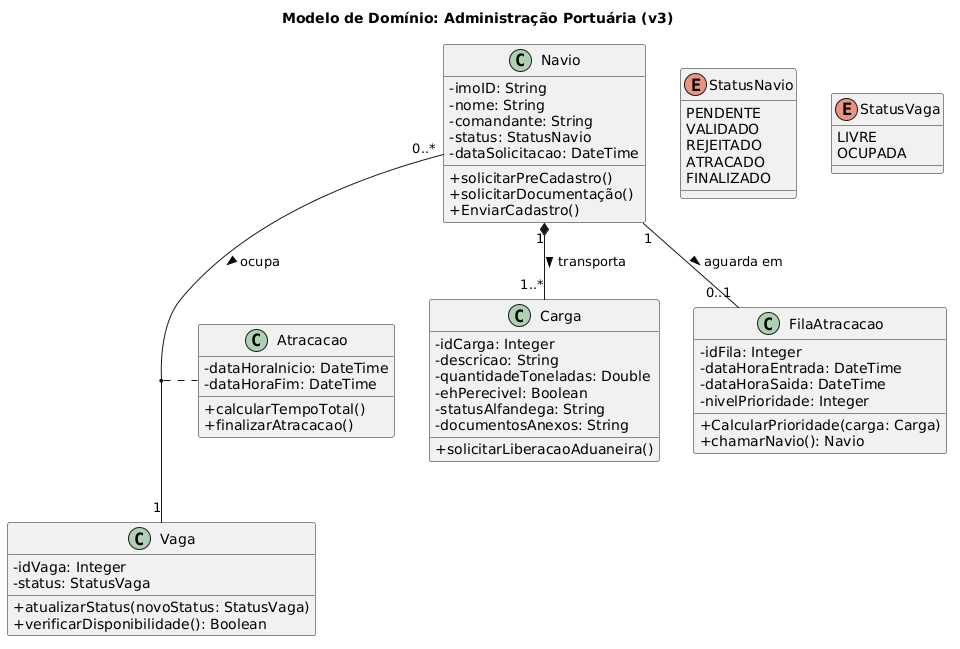

The diagram above was rendered by PlantUML. Its source (embedded in the PNG):
@startuml
title Modelo de Domínio: Administração Portuária (v3)
skinparam classAttributeIconSize 0
enum StatusNavio {
  PENDENTE
  VALIDADO
  REJEITADO
  ATRACADO
  FINALIZADO
}

enum StatusVaga {
  LIVRE
  OCUPADA
}

class Navio {
- imoID: String
  - nome: String
  - comandante: String
  - status: StatusNavio
  - dataSolicitacao: DateTime
  + solicitarPreCadastro()
  + solicitarDocumentação()
  + EnviarCadastro()
  
}

class Carga {
  - idCarga: Integer
  - descricao: String
  - quantidadeToneladas: Double
  - ehPerecivel: Boolean
  - statusAlfandega: String
  - documentosAnexos: String
  + solicitarLiberacaoAduaneira()
}

class Vaga {
  - idVaga: Integer
  - status: StatusVaga
  + atualizarStatus(novoStatus: StatusVaga)
  + verificarDisponibilidade(): Boolean
}

class FilaAtracacao {
  - idFila: Integer
  - dataHoraEntrada: DateTime
  - dataHoraSaida: DateTime
  - nivelPrioridade: Integer
  + CalcularPrioridade(carga: Carga)
  + chamarNavio(): Navio
}

class Atracacao {
  - dataHoraInicio: DateTime
  - dataHoraFim: DateTime
  + calcularTempoTotal()
  + finalizarAtracacao()
}

' Relacionamentos
Navio "1" *-- "1..*" Carga : transporta >
Navio "0..*" -- "1" Vaga : ocupa >
(Navio, Vaga) .. Atracacao
Navio "1" -- "0..1" FilaAtracacao : aguarda em >
@enduml